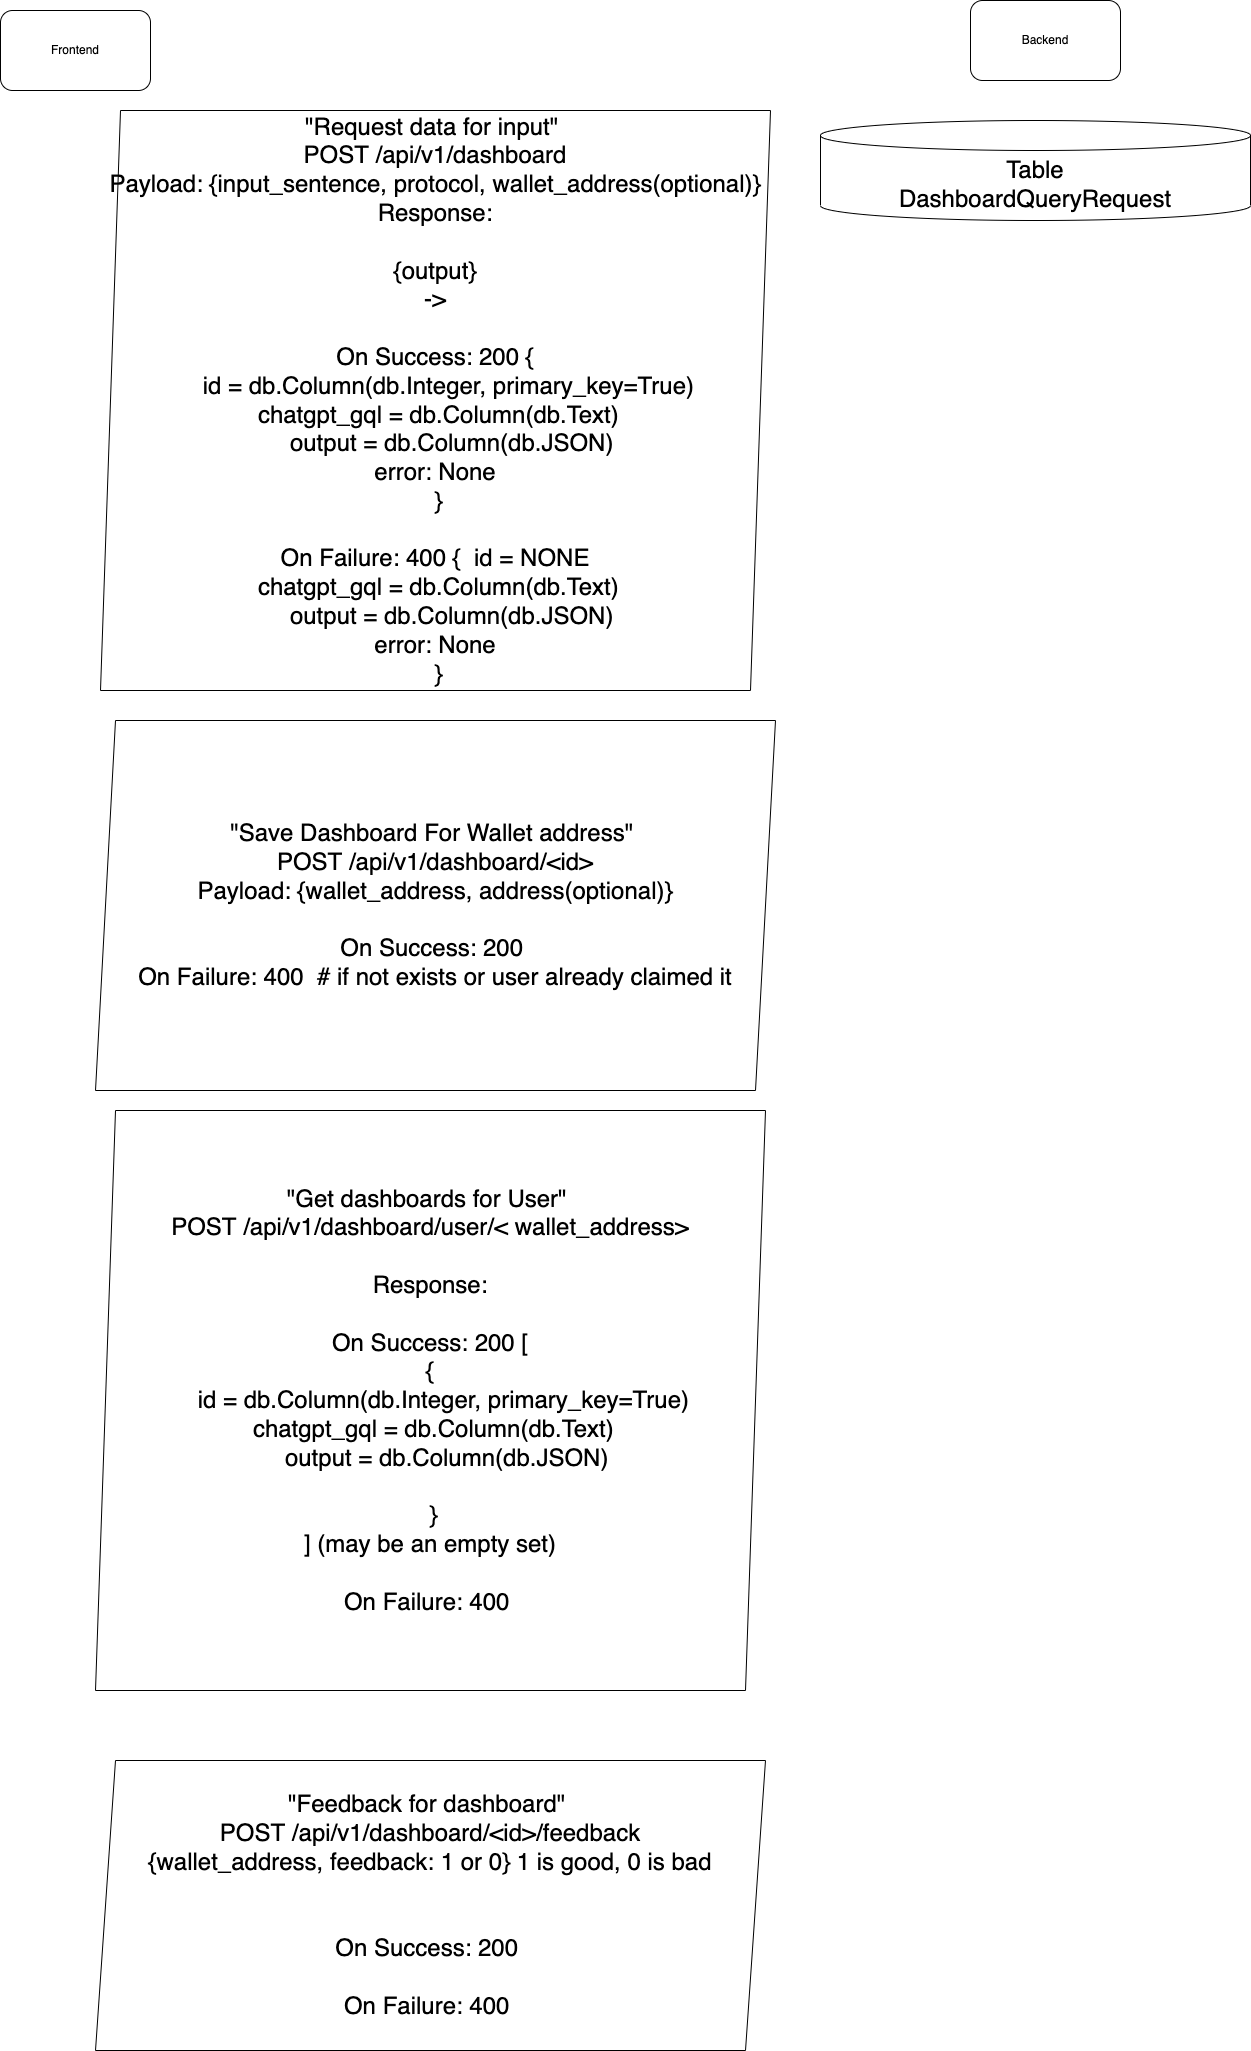

The diagram above was exported from draw.io. Its source (the exported page's mxGraphModel, read from the mxfile embedded in the PNG):
<mxGraphModel dx="1738" dy="973" grid="1" gridSize="10" guides="1" tooltips="1" connect="1" arrows="1" fold="1" page="1" pageScale="1" pageWidth="850" pageHeight="1100" math="0" shadow="0">
  <root>
    <mxCell id="0" />
    <mxCell id="1" parent="0" />
    <mxCell id="4" value="Frontend" style="rounded=1;whiteSpace=wrap;html=1;" parent="1" vertex="1">
      <mxGeometry x="30" y="80" width="150" height="80" as="geometry" />
    </mxCell>
    <mxCell id="9" value="Backend" style="rounded=1;whiteSpace=wrap;html=1;" parent="1" vertex="1">
      <mxGeometry x="1000" y="70" width="150" height="80" as="geometry" />
    </mxCell>
    <mxCell id="QU6DeJzNUEyJdpGIUiS0-14" value="&quot;Request data for input&quot; &lt;br&gt;POST /api/v1/dashboard&lt;br&gt;Payload: {input_sentence, protocol, wallet_address(optional)}&lt;br&gt;Response:&lt;br&gt;&lt;br&gt;{output}&lt;br&gt;-&amp;gt;&lt;br&gt;&lt;br&gt;On Success: 200 {&lt;br&gt;&lt;div&gt;&amp;nbsp; &amp;nbsp; id = db.Column(db.Integer, primary_key=True)&lt;/div&gt;&lt;div&gt;&amp;nbsp; &amp;nbsp; chatgpt_gql = db.Column(db.Text)&lt;span style=&quot;background-color: initial;&quot;&gt;&amp;nbsp; &amp;nbsp;&lt;/span&gt;&lt;/div&gt;&lt;div&gt;&lt;span style=&quot;background-color: initial;&quot;&gt;&amp;nbsp; &amp;nbsp; &amp;nbsp;output = db.Column(db.JSON)&lt;/span&gt;&lt;br&gt;&lt;/div&gt;&lt;div&gt;&lt;span style=&quot;background-color: initial;&quot;&gt;error: None&lt;/span&gt;&lt;/div&gt;&lt;div&gt;&lt;span style=&quot;background-color: initial;&quot;&gt;&amp;nbsp;}&lt;br&gt;&lt;/span&gt;&lt;br&gt;On Failure: 400 {&lt;span style=&quot;background-color: initial;&quot;&gt;&amp;nbsp; id = NONE&lt;/span&gt;&lt;/div&gt;&lt;div&gt;&amp;nbsp; &amp;nbsp; chatgpt_gql = db.Column(db.Text)&lt;span style=&quot;background-color: initial;&quot;&gt;&amp;nbsp; &amp;nbsp;&lt;/span&gt;&lt;/div&gt;&lt;div&gt;&lt;span style=&quot;background-color: initial;&quot;&gt;&amp;nbsp; &amp;nbsp; &amp;nbsp;output = db.Column(db.JSON)&lt;/span&gt;&lt;br&gt;&lt;/div&gt;&lt;div&gt;&lt;span style=&quot;background-color: initial;&quot;&gt;error: None&lt;/span&gt;&lt;/div&gt;&lt;div&gt;&lt;span style=&quot;background-color: initial;&quot;&gt;&amp;nbsp;}&lt;/span&gt;&lt;/div&gt;" style="shape=parallelogram;perimeter=parallelogramPerimeter;whiteSpace=wrap;html=1;fixedSize=1;fontSize=24;" parent="1" vertex="1">
      <mxGeometry x="130" y="180" width="670" height="580" as="geometry" />
    </mxCell>
    <mxCell id="QU6DeJzNUEyJdpGIUiS0-17" value="Table&lt;br&gt;DashboardQueryRequest" style="shape=cylinder3;whiteSpace=wrap;html=1;boundedLbl=1;backgroundOutline=1;size=15;fontSize=24;" parent="1" vertex="1">
      <mxGeometry x="850" y="190" width="430" height="100" as="geometry" />
    </mxCell>
    <mxCell id="23" value="&quot;Save Dashboard For Wallet address&quot; &lt;br&gt;POST /api/v1/dashboard/&amp;lt;id&amp;gt;&lt;br&gt;Payload: {wallet_address, address(optional)}&lt;br&gt;&lt;br&gt;On Success: 200&amp;nbsp;&lt;br&gt;&lt;div&gt;On Failure: 400&amp;nbsp; # if not exists or user already claimed it&lt;/div&gt;" style="shape=parallelogram;perimeter=parallelogramPerimeter;whiteSpace=wrap;html=1;fixedSize=1;fontSize=24;" vertex="1" parent="1">
      <mxGeometry x="125" y="790" width="680" height="370" as="geometry" />
    </mxCell>
    <mxCell id="24" value="&quot;Get dashboards for User&quot; &lt;br&gt;POST /api/v1/dashboard/user/&amp;lt;&amp;nbsp;wallet_address&amp;gt;&lt;br&gt;&lt;br&gt;Response:&lt;br&gt;&lt;br&gt;On Success: 200 [&lt;br&gt;{&lt;br&gt;&lt;div&gt;&amp;nbsp; &amp;nbsp; id = db.Column(db.Integer, primary_key=True)&lt;/div&gt;&lt;div&gt;&amp;nbsp; &amp;nbsp; chatgpt_gql = db.Column(db.Text)&lt;span style=&quot;background-color: initial;&quot;&gt;&amp;nbsp; &amp;nbsp;&lt;/span&gt;&lt;/div&gt;&lt;div&gt;&lt;span style=&quot;background-color: initial;&quot;&gt;&amp;nbsp; &amp;nbsp; &amp;nbsp;output = db.Column(db.JSON)&lt;/span&gt;&lt;br&gt;&lt;/div&gt;&lt;div&gt;&lt;br&gt;&lt;/div&gt;&lt;div&gt;&lt;span style=&quot;background-color: initial;&quot;&gt;&amp;nbsp;}&lt;/span&gt;&lt;/div&gt;&lt;div&gt;&lt;span style=&quot;background-color: initial;&quot;&gt;] (may be an empty set)&lt;br&gt;&lt;/span&gt;&lt;br&gt;On Failure: 400&amp;nbsp;&lt;br&gt;&lt;/div&gt;" style="shape=parallelogram;perimeter=parallelogramPerimeter;whiteSpace=wrap;html=1;fixedSize=1;fontSize=24;" vertex="1" parent="1">
      <mxGeometry x="125" y="1180" width="670" height="580" as="geometry" />
    </mxCell>
    <mxCell id="25" value="&quot;Feedback for dashboard&quot; &lt;br&gt;POST /api/v1/dashboard/&amp;lt;id&amp;gt;/feedback&lt;br&gt;{wallet_address, feedback: 1 or 0} 1 is good, 0 is bad&lt;br&gt;&lt;br&gt;&lt;br&gt;On Success: 200&amp;nbsp;&lt;br&gt;&lt;div&gt;&lt;br&gt;On Failure: 400&amp;nbsp;&lt;/div&gt;" style="shape=parallelogram;perimeter=parallelogramPerimeter;whiteSpace=wrap;html=1;fixedSize=1;fontSize=24;" vertex="1" parent="1">
      <mxGeometry x="125" y="1830" width="670" height="290" as="geometry" />
    </mxCell>
  </root>
</mxGraphModel>